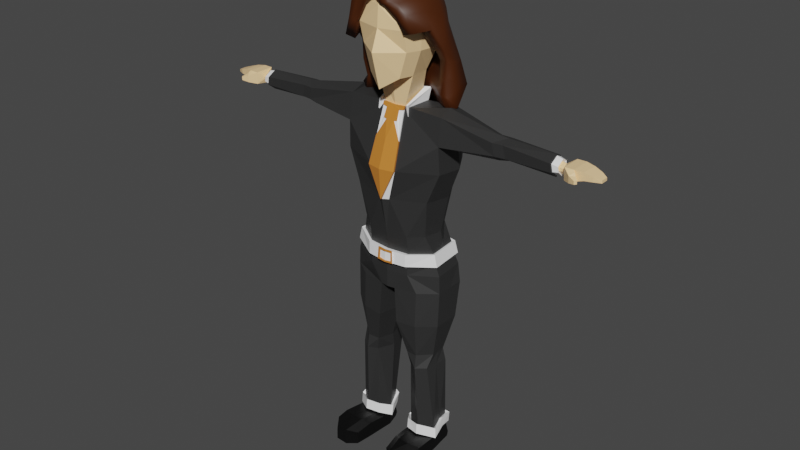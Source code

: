 # Source: mainCharacter.blend  (saved by Blender 2.92.15; exported with 4.5.12 LTS)
import bpy
from mathutils import Matrix  # noqa: F401  (used for matrix-valued properties, if any)

bpy.ops.wm.read_factory_settings(use_empty=True)
scene = bpy.context.scene
scene.name = 'Scene'

# ---- collections
col_collection = bpy.data.collections.new('Collection'); scene.collection.children.link(col_collection)

# ---- materials (node trees are filled in below, after node groups)
mat_mc1 = bpy.data.materials.new('MC1')
mat_mc1.alpha_threshold = 0.0
mat_mc1.use_transparent_shadow = False
mat_mc1.diffuse_color = (1.0, 0.6814, 0.3518, 1.0)
mat_mc1.line_color = (0.0, 0.0, 0.0, 1.0)
mat_mc3 = bpy.data.materials.new('MC3')
mat_mc3.use_transparent_shadow = False
mat_mc3.diffuse_color = (0.6105, 0.2122, 0.0319, 1.0)
mat_mc4 = bpy.data.materials.new('MC4')
mat_mc4.use_transparent_shadow = False
mat_mc4.diffuse_color = (1.0, 1.0, 1.0, 1.0)
mat_mc5 = bpy.data.materials.new('MC5')
mat_mc5.use_transparent_shadow = False
mat_mc5.diffuse_color = (0.02732, 0.02732, 0.02732, 1.0)
mat_mc6 = bpy.data.materials.new('MC6')
mat_mc6.use_transparent_shadow = False
mat_mc6.diffuse_color = (0.0, 0.0, 0.0, 1.0)
mat_mc2 = bpy.data.materials.new('MC2')
mat_mc2.use_transparent_shadow = False
mat_mc2.diffuse_color = (0.06125, 0.0137, 0.0, 1.0)

# ---- material node trees
mat_mc1.use_nodes = True; mat_mc1.node_tree.nodes.clear()
_N = mat_mc1.node_tree.nodes; _L = mat_mc1.node_tree.links
n0 = _N.new('ShaderNodeOutputMaterial'); n0.name = 'Material Output'; n0.location = (300, 300)
n1 = _N.new('ShaderNodeBsdfPrincipled'); n1.name = 'Principled BSDF'; n1.location = (10, 300)
n1.distribution = 'GGX'
n1.subsurface_method = 'BURLEY'
n1.inputs[0].default_value = (1.0, 0.6814, 0.3518, 1.0)
n1.inputs[2].default_value = 0.4
n1.inputs[3].default_value = 1.45
n1.inputs[27].default_value = (0.0, 0.0, 0.0, 1.0)
n1.inputs[28].default_value = 1.0
_L.new(n1.outputs[0], n0.inputs[0])
n0.is_active_output = True
mat_mc3.use_nodes = True; mat_mc3.node_tree.nodes.clear()
_N = mat_mc3.node_tree.nodes; _L = mat_mc3.node_tree.links
n0 = _N.new('ShaderNodeBsdfPrincipled'); n0.name = 'Principled BSDF'; n0.location = (10, 300)
n0.distribution = 'GGX'
n0.subsurface_method = 'BURLEY'
n0.inputs[0].default_value = (0.6105, 0.2122, 0.0319, 1.0)
n0.inputs[3].default_value = 1.45
n0.inputs[27].default_value = (0.0, 0.0, 0.0, 1.0)
n0.inputs[28].default_value = 1.0
n1 = _N.new('ShaderNodeOutputMaterial'); n1.name = 'Material Output'; n1.location = (300, 300)
_L.new(n0.outputs[0], n1.inputs[0])
n1.is_active_output = True
mat_mc4.use_nodes = True; mat_mc4.node_tree.nodes.clear()
_N = mat_mc4.node_tree.nodes; _L = mat_mc4.node_tree.links
n0 = _N.new('ShaderNodeBsdfPrincipled'); n0.name = 'Principled BSDF'; n0.location = (10, 300)
n0.distribution = 'GGX'
n0.subsurface_method = 'BURLEY'
n0.inputs[0].default_value = (1.0, 1.0, 1.0, 1.0)
n0.inputs[3].default_value = 1.45
n0.inputs[27].default_value = (0.0, 0.0, 0.0, 1.0)
n0.inputs[28].default_value = 1.0
n1 = _N.new('ShaderNodeOutputMaterial'); n1.name = 'Material Output'; n1.location = (300, 300)
_L.new(n0.outputs[0], n1.inputs[0])
n1.is_active_output = True
mat_mc5.use_nodes = True; mat_mc5.node_tree.nodes.clear()
_N = mat_mc5.node_tree.nodes; _L = mat_mc5.node_tree.links
n0 = _N.new('ShaderNodeBsdfPrincipled'); n0.name = 'Principled BSDF'; n0.location = (10, 300)
n0.distribution = 'GGX'
n0.subsurface_method = 'BURLEY'
n0.inputs[0].default_value = (0.02732, 0.02732, 0.02732, 1.0)
n0.inputs[3].default_value = 1.45
n0.inputs[27].default_value = (0.0, 0.0, 0.0, 1.0)
n0.inputs[28].default_value = 1.0
n1 = _N.new('ShaderNodeOutputMaterial'); n1.name = 'Material Output'; n1.location = (300, 300)
_L.new(n0.outputs[0], n1.inputs[0])
n1.is_active_output = True
mat_mc6.use_nodes = True; mat_mc6.node_tree.nodes.clear()
_N = mat_mc6.node_tree.nodes; _L = mat_mc6.node_tree.links
n0 = _N.new('ShaderNodeBsdfPrincipled'); n0.name = 'Principled BSDF'; n0.location = (10, 300)
n0.distribution = 'GGX'
n0.subsurface_method = 'BURLEY'
n0.inputs[0].default_value = (0.0, 0.0, 0.0, 1.0)
n0.inputs[3].default_value = 1.45
n0.inputs[27].default_value = (0.0, 0.0, 0.0, 1.0)
n0.inputs[28].default_value = 1.0
n1 = _N.new('ShaderNodeOutputMaterial'); n1.name = 'Material Output'; n1.location = (300, 300)
_L.new(n0.outputs[0], n1.inputs[0])
n1.is_active_output = True
mat_mc2.use_nodes = True; mat_mc2.node_tree.nodes.clear()
_N = mat_mc2.node_tree.nodes; _L = mat_mc2.node_tree.links
n0 = _N.new('ShaderNodeBsdfPrincipled'); n0.name = 'Principled BSDF'; n0.location = (10, 300)
n0.distribution = 'GGX'
n0.subsurface_method = 'BURLEY'
n0.inputs[0].default_value = (0.06125, 0.0137, 0.0, 1.0)
n0.inputs[3].default_value = 1.45
n0.inputs[27].default_value = (0.0, 0.0, 0.0, 1.0)
n0.inputs[28].default_value = 1.0
n1 = _N.new('ShaderNodeOutputMaterial'); n1.name = 'Material Output'; n1.location = (300, 300)
_L.new(n0.outputs[0], n1.inputs[0])
n1.is_active_output = True

# ---- world
world_world = bpy.data.worlds.new('World'); scene.world = world_world
world_world.use_nodes = True; world_world.node_tree.nodes.clear()
_N = world_world.node_tree.nodes; _L = world_world.node_tree.links
n0 = _N.new('ShaderNodeOutputWorld'); n0.name = 'World Output'; n0.location = (300, 300)
n1 = _N.new('ShaderNodeBackground'); n1.name = 'Background'; n1.location = (10, 300)
n1.inputs[0].default_value = (0.05088, 0.05088, 0.05088, 1.0)
_L.new(n1.outputs[0], n0.inputs[0])
n0.is_active_output = True
world_world.color = (0.05088, 0.05088, 0.05088)
world_world.use_sun_shadow = False
world_world.sun_shadow_jitter_overblur = 0.0

# ---- meshes
me_cube_002 = bpy.data.meshes.new('Cube.002')
me_cube_002.from_pydata([(0.4842, 0.7701, 1.8), (0.4067, 0.7077, -0.03688), (0.628, -0.6814, 1.843), (0.7839, -0.8528, 1.251), (0.6482, 0.7701, 0.6223), (0.6404, 0.7701, 1.251), (0.0, 0.8572, 1.992), (0.0, 1.119, 1.283), (0.0, 1.069, 0.6223), (0.8765, 0.3035, 1.87), (0.7945, -0.3043, 1.873), (0.0, 0.3035, 2.206), (0.0, -0.3043, 2.206), (1.026, 0.3035, 1.251), (0.403, 0.7077, -0.03688), (0.5123, -0.7168, -0.1554), (0.7539, -0.7168, 0.6223), (0.0, 0.7757, -0.2373), (0.0, -0.9828, 1.859), (0.0, -0.9703, -0.4998), (0.0, -1.028, 1.232), (0.0, -1.261, 0.6036), (0.6423, -0.3043, -0.1554), (0.6259, 0.3035, -0.1291), (0.0, 0.3469, -0.3825), (0.0, -0.4115, -0.3825), (1.004, 0.3035, 0.6223), (0.918, -0.3043, 0.6223), (0.9442, -0.3043, 1.251), (0.3591, -0.2809, -1.098), (0.3476, 0.4485, -1.08), (0.0, 0.4789, -1.125), (0.0, -0.2867, -1.125), (0.4015, -0.5833, -2.052), (0.298, 1.033, -1.49), (0.0, 1.064, -1.49), (1.597, -0.2649, -1.145), (1.588, 0.5335, -1.066), (1.622, -0.3998, -1.964), (1.391, 1.143, -1.894), (0.1789, -0.7835, -3.835), (0.3408, 1.059, -3.833), (0.0, 1.098, -3.835), (0.0, -0.8896, -3.835), (1.271, -0.4274, -3.77), (1.152, 0.9595, -3.66), (1.502, 0.8892, -2.711), (0.4397, 1.087, -2.87), (0.0, 1.123, -2.87), (1.66, -0.3695, -2.81), (0.4499, -0.8558, -2.87), (5.43, -0.1137, -1.612), (5.428, 0.1471, -1.567), (5.436, -0.1103, -1.678), (5.431, 0.1505, -1.749), (3.37, -0.2504, -1.793), (3.286, -0.2569, -1.42), (3.363, 0.2519, -1.891), (3.281, 0.2454, -1.351), (3.702, -0.2084, -1.792), (3.693, 0.2904, -1.862), (3.607, 0.284, -1.366), (3.613, -0.2149, -1.418), (5.563, -0.298, -1.445), (5.561, 0.3268, -1.437), (5.57, -0.2899, -1.818), (5.565, 0.3349, -1.816), (5.845, -0.2968, -1.44), (5.843, 0.328, -1.433), (5.93, -0.2644, -1.753), (5.925, 0.3118, -1.752), (6.354, -0.1943, -1.533), (6.362, 0.238, -1.543), (6.331, -0.1933, -1.683), (6.336, 0.2389, -1.696), (5.798, -0.4603, -1.569), (5.798, -0.4539, -1.772), (5.955, -0.3758, -1.566), (5.956, -0.3693, -1.77), (6.0, -0.5329, -1.626), (5.999, -0.5298, -1.727), (6.058, -0.4711, -1.625), (6.057, -0.468, -1.726), (6.551, -0.09745, -1.603), (6.55, 0.1415, -1.601), (6.555, -0.09435, -1.687), (6.552, 0.1446, -1.686), (5.942, -0.3082, -1.762), (5.665, -0.3591, -1.8), (5.893, -0.3299, -1.492), (5.661, -0.3666, -1.495), (6.117, 0.2853, -1.47), (6.127, 0.2742, -1.711), (6.094, -0.2446, -1.464), (6.109, -0.2311, -1.701), (0.6783, -0.6093, -4.988), (0.2979, 0.8897, -4.99), (0.0, 0.9201, -4.988), (0.0, -0.6921, -4.988), (1.119, -0.2884, -4.938), (0.9867, 0.7937, -4.852), (0.6802, -0.5834, -6.243), (0.6429, 1.163, -6.342), (0.0, 1.192, -6.342), (0.0, -0.676, -6.243), (1.544, -0.1401, -6.186), (1.458, 0.8944, -6.172), (0.2481, -0.6346, -6.812), (0.3497, 0.9301, -6.83), (0.0, 0.9427, -6.83), (0.0, -0.6757, -6.812), (1.562, -0.1398, -6.755), (1.556, 0.8699, -6.754), (0.6611, -0.3239, -11.97), (0.5719, 0.338, -11.86), (1.453, -0.1068, -12.03), (1.363, 0.5393, -11.81), (1.331, 0.3881, -8.989), (0.5739, 0.5651, -9.028), (1.335, -0.09823, -8.99), (0.5756, -0.4281, -9.028), (1.398, 0.4446, -9.428), (1.264, -0.312, -9.429), (0.5257, 0.657, -9.475), (0.6654, -0.3621, -9.475), (0.6258, 1.014, -5.526), (1.252, 0.8075, -5.477), (1.323, -0.1402, -5.489), (0.0, 1.043, -5.526), (0.6968, -0.5527, -5.537), (0.0, -0.6304, -5.537), (1.413, 0.3909, -3.811), (1.286, 0.3545, -5.483), (1.559, 0.3881, -6.755), (1.681, 0.4525, -2.172), (1.5, 0.381, -6.179), (1.753, 0.4304, -2.851), (1.209, 0.3444, -4.969), (0.3857, 0.8401, -7.952), (0.3258, -0.6531, -7.942), (1.532, 0.7047, -7.885), (1.538, -0.172, -7.886), (0.0961, 0.1374, -6.859), (0.0, 0.1222, -6.859), (0.4488, -0.01532, -12.08), (1.408, 0.2162, -11.81), (0.4056, 0.06845, -9.028), (1.333, 0.1449, -8.989), (0.4264, 0.1475, -9.475), (1.331, 0.06628, -9.428), (1.535, 0.2664, -7.886), (0.1866, 0.0935, -7.947), (0.9512, -0.5302, -9.453), (1.036, -0.4185, -11.95), (0.9454, -0.4594, -9.009), (0.9924, -0.5345, -6.78), (0.9856, -0.5832, -7.912), (1.01, 1.042, -6.265), (0.9756, 0.8772, -7.918), (0.9364, 0.5402, -11.84), (0.9922, 0.6502, -9.45), (0.9073, 1.002, -6.795), (0.9427, 0.5857, -9.009), (0.4763, -0.01164, -12.52), (0.5993, 0.4226, -12.52), (1.436, 0.2199, -12.47), (1.391, 0.6239, -12.47), (1.063, -0.4148, -12.5), (1.481, -0.1032, -12.47), (0.9638, 0.6248, -12.5), (0.6886, -0.3202, -12.52), (1.267, -1.7, -12.08), (1.584, -1.287, -12.05), (0.8807, -1.71, -11.99), (0.5928, -1.471, -12.1), (0.9062, -1.699, -12.54), (1.292, -1.689, -12.52), (1.61, -1.276, -12.49), (0.6182, -1.46, -12.54), (1.159, -1.101, -11.86), (0.7781, -1.062, -11.88), (1.523, -0.9615, -11.94), (1.55, -0.9539, -12.48), (0.8045, -1.055, -12.53), (0.5519, -0.9332, -12.53), (0.5255, -0.9407, -12.0), (1.185, -1.093, -12.51), (1.468, -0.1049, -12.17), (1.423, 0.2182, -12.17), (0.5867, 0.4113, -12.14), (0.4636, -0.01334, -12.22), (1.378, 0.6126, -12.08), (0.9511, 0.6135, -12.11), (0.8944, -1.704, -12.24), (1.281, -1.694, -12.21), (1.598, -1.281, -12.18), (0.6065, -1.465, -12.24), (0.5397, -0.9367, -12.18), (1.537, -0.9574, -12.13), (1.386, 0.6735, -12.33), (0.9597, 0.6788, -12.37), (0.5952, 0.4763, -12.4), (3.697, 0.05363, -1.931), (5.433, 0.0332, -1.817), (3.366, 0.008291, -1.986), (3.284, 0.03554, -1.265), (1.592, 0.1688, -0.9847), (5.428, 0.0413, -1.503), (3.61, 0.06566, -1.306), (5.429, 0.1489, -1.665), (3.653, 0.2874, -1.63), (3.321, 0.2486, -1.613), (1.494, 0.8234, -1.456), (5.341, -0.1853, -1.712), (5.334, 0.2128, -1.806), (5.312, 0.2076, -1.5), (5.316, -0.1905, -1.561), (5.337, 0.03121, -1.898), (5.314, 0.04288, -1.414), (5.323, 0.2103, -1.665), (1.367, 0.5284, -11.53), (1.432, -0.1305, -11.73), (0.5666, 0.3748, -11.59), (0.6616, -0.3283, -11.68), (0.4463, 0.003473, -11.78), (1.399, 0.1989, -11.53), (1.026, -0.4314, -11.66), (0.9428, 0.5529, -11.56), (0.3369, -0.07526, -12.08), (0.4898, 0.3754, -11.86), (1.493, 0.2318, -11.8), (1.441, 0.6172, -11.84), (1.041, -0.5409, -11.87), (1.542, -0.1841, -12.02), (0.9284, 0.6174, -11.87), (1.45, 0.6419, -11.51), (1.521, -0.1709, -11.66), (0.5919, -0.4287, -11.9), (0.3387, -0.01153, -11.72), (1.487, 0.2489, -11.47), (1.034, -0.5167, -11.52), (0.9405, 0.6703, -11.54), (0.4879, 0.4571, -11.54), (0.597, -0.3945, -11.56), (1.33, 0.8402, -5.831), (1.406, -0.1402, -5.844), (0.6906, -0.5643, -5.895), (0.0, -0.6476, -5.895), (1.367, 0.3645, -5.837), (0.6319, 1.068, -5.912), (0.0, 1.092, -5.888), (0.6138, 1.182, -5.937), (0.6067, 1.12, -5.509), (0.0, 1.21, -5.91), (0.0, 1.153, -5.509), (0.0, -0.7617, -5.521), (0.688, -0.6728, -5.521), (1.405, -0.2008, -5.466), (1.324, 0.8837, -5.453), (1.362, 0.3653, -5.459), (1.412, 0.9212, -5.845), (1.5, -0.2007, -5.859), (0.6808, -0.686, -5.918), (0.0, -0.7813, -5.918), (1.455, 0.3768, -5.852), (0.0, -0.7643, -5.575), (0.0, -0.7794, -5.879), (0.2053, -0.7379, -5.577), (0.2138, -0.7498, -5.865), (0.2537, -0.7289, -5.521), (0.2756, -0.7428, -5.918), (0.0, -0.8158, -5.878), (0.0, -0.8177, -5.916), (0.0, -0.7981, -5.519), (0.0, -0.8007, -5.573), (0.2103, -0.7743, -5.575), (0.2189, -0.7862, -5.864), (0.2588, -0.7653, -5.519), (0.2806, -0.7791, -5.916), (5.124, -0.2123, -1.519), (5.14, 0.2401, -1.657), (5.167, -0.2064, -1.736), (5.159, 0.2429, -1.831), (5.12, 0.2371, -1.456), (5.163, 0.03561, -1.923), (5.121, 0.04813, -1.372), (5.101, -0.2499, -1.499), (5.121, 0.2662, -1.659), (5.153, -0.2433, -1.754), (5.143, 0.2694, -1.86), (5.096, 0.2628, -1.428), (5.148, 0.03253, -1.963), (5.098, 0.04671, -1.333), (5.306, -0.124, -1.694), (5.3, 0.1701, -1.765), (5.285, 0.1663, -1.539), (5.303, 0.03605, -1.833), (5.286, 0.04471, -1.476), (5.288, -0.1278, -1.585), (5.293, 0.1683, -1.66), (0.3353, 0.5936, -1.182), (0.5848, 0.4648, -1.077), (0.497, -0.2877, -1.103), (0.0, 0.5787, -1.188), (0.4589, -0.3582, -1.029), (0.4726, 0.4434, -0.6889), (0.0, 0.4739, -0.7345), (0.0, 0.5736, -0.7966), (0.5095, -0.3649, -1.034), (0.6075, 0.5767, -0.7056), (0.3558, 0.5885, -0.7905), (0.5386, -0.3607, -1.353), (0.5147, -0.3595, -1.352), (0.5407, -0.374, -1.341), (0.532, -0.3729, -1.34), (0.3637, -0.3136, -1.202), (0.2073, -0.3317, -1.228), (0.223, -0.4453, -1.516), (0.1225, -0.4554, -1.533), (0.3698, -0.343, -1.085), (0.0, -0.3487, -1.112), (0.4122, -0.6454, -2.039), (0.0, -0.7282, -2.039), (0.0, -1.014, -2.856), (0.0, -0.9517, -3.822), (0.4605, -0.9179, -2.856), (0.3743, -0.3757, -1.188), (0.2179, -0.3938, -1.214), (0.2336, -0.5073, -1.503), (0.1331, -0.5174, -1.52), (0.3691, -0.3526, -1.189), (0.4069, -0.6223, -2.04), (0.2127, -0.3707, -1.215), (0.2284, -0.4842, -1.503), (0.1279, -0.4943, -1.52)], [], [(8, 7, 5, 4), (17, 8, 4, 1), (28, 10, 2, 3), (7, 6, 0, 5), (10, 12, 18, 2), (4, 5, 13, 26), (0, 6, 11, 9), (9, 11, 12, 10), (5, 0, 9, 13), (13, 9, 10, 28), (22, 27, 16, 15), (25, 22, 15, 19), (16, 3, 20, 21), (15, 16, 21, 19), (3, 2, 18, 20), (27, 28, 3, 16), (26, 13, 28, 27), (17, 14, 23, 24), (22, 25, 32, 29), (14, 4, 26, 23), (23, 26, 27, 22), (304, 29, 312, 314), (24, 23, 30, 31), (23, 22, 29, 30), (48, 47, 41, 42), (29, 315, 33, 38, 36, 302), (318, 317, 328, 329), (298, 293, 53, 51), (30, 29, 304, 305), (34, 300, 301, 37, 212, 39), (47, 46, 45, 41), (45, 131, 137, 100), (41, 45, 100, 96), (46, 136, 131, 45), (317, 316, 327, 328), (49, 50, 40, 44), (38, 33, 50, 49), (43, 50, 325, 324), (39, 134, 136, 46), (34, 39, 46, 47), (35, 34, 47, 48), (53, 203, 54, 66, 65), (293, 296, 203, 53), (294, 299, 209, 54), (295, 297, 207, 52), (37, 206, 205, 58), (39, 212, 211, 57), (38, 134, 204, 55), (36, 38, 55, 56), (58, 205, 208, 61), (57, 211, 210, 60), (55, 204, 202, 59), (56, 55, 59, 62), (66, 64, 68, 70), (54, 209, 52, 64, 66), (52, 207, 51, 63, 64), (51, 53, 65, 63), (92, 91, 72, 74), (64, 63, 67, 68), (88, 87, 78, 76), (65, 66, 70, 69), (71, 73, 85, 83), (91, 93, 71, 72), (93, 94, 73, 71), (94, 92, 74, 73), (77, 75, 79, 81), (87, 89, 77, 78), (90, 88, 76, 75), (89, 90, 75, 77), (79, 80, 82, 81), (75, 76, 80, 79), (76, 78, 82, 80), (78, 77, 81, 82), (84, 83, 85, 86), (73, 74, 86, 85), (74, 72, 84, 86), (72, 71, 83, 84), (67, 63, 90, 89), (63, 65, 88, 90), (69, 67, 89, 87), (65, 69, 87, 88), (69, 70, 92, 94), (67, 69, 94, 93), (68, 67, 93, 91), (70, 68, 91, 92), (244, 248, 135, 106), (247, 246, 262, 270, 263), (42, 41, 96, 97), (44, 40, 95, 99), (40, 43, 98, 95), (106, 135, 133, 112), (102, 157, 161, 108), (245, 248, 264, 261), (245, 246, 101, 105), (246, 247, 104, 101), (143, 142, 107, 110), (115, 145, 230, 233), (103, 102, 108, 109), (105, 101, 107, 155, 111), (101, 104, 110, 107), (188, 187, 168, 165), (223, 224, 238, 243), (144, 113, 237, 228), (220, 225, 239, 235), (141, 156, 154, 119), (151, 138, 118, 146), (150, 141, 119, 147), (138, 158, 162, 118), (119, 154, 152, 122), (146, 118, 123, 148), (147, 119, 122, 149), (118, 162, 160, 123), (95, 98, 130, 129), (99, 95, 129, 127), (97, 96, 125, 128), (96, 100, 126, 125), (100, 137, 132, 126), (126, 132, 259, 258), (132, 137, 99, 127), (136, 134, 38, 49), (137, 131, 44, 99), (133, 135, 105, 111), (131, 136, 49, 44), (108, 161, 158, 138), (112, 133, 111, 141, 150, 140), (142, 108, 138, 151), (111, 155, 156, 141), (107, 142, 151, 139), (117, 147, 149, 121), (120, 146, 148, 124), (140, 150, 147, 117), (139, 151, 146, 120), (226, 223, 243, 240), (116, 159, 234, 231), (181, 179, 171, 172), (109, 108, 142, 143), (154, 156, 139, 120), (152, 154, 120, 124), (156, 155, 107, 139), (226, 152, 124, 223), (162, 158, 140, 117), (160, 162, 117, 121), (161, 157, 106, 112), (158, 161, 112, 140), (227, 160, 121, 220), (163, 164, 169, 166, 165), (170, 163, 165, 168, 167), (198, 181, 172, 195), (190, 189, 201, 164, 163), (192, 191, 199, 200), (179, 180, 173, 171), (189, 192, 200, 201), (191, 188, 165, 166, 199), (194, 193, 175, 176), (195, 194, 176, 177), (193, 196, 178, 175), (184, 183, 175, 178), (197, 184, 178, 196), (186, 182, 177, 176), (183, 186, 176, 175), (180, 185, 174, 173), (113, 144, 185, 180), (170, 167, 186, 183), (167, 168, 182, 186), (190, 163, 184, 197), (163, 170, 183, 184), (153, 113, 180, 179), (187, 115, 181, 198), (115, 153, 179, 181), (168, 187, 198, 182), (144, 190, 197, 185), (185, 197, 196, 174), (173, 174, 196, 193), (172, 171, 194, 195), (171, 173, 193, 194), (116, 145, 188, 191), (114, 159, 192, 189), (159, 116, 191, 192), (144, 114, 189, 190), (182, 198, 195, 177), (145, 115, 187, 188), (201, 200, 169, 164), (200, 199, 166, 169), (204, 134, 39, 57), (202, 204, 57, 60), (291, 202, 60, 289), (292, 208, 62, 286), (205, 206, 36, 56), (208, 205, 56, 62), (287, 210, 61, 290), (210, 211, 58, 61), (211, 212, 37, 58), (299, 219, 215, 295), (297, 218, 216, 298), (296, 217, 214, 294), (283, 285, 218, 215), (282, 280, 219, 214), (281, 284, 217, 213), (279, 281, 213, 216), (227, 220, 235, 241), (222, 227, 241, 242), (121, 149, 225, 220), (124, 148, 224, 223), (122, 152, 226, 221), (148, 123, 222, 224), (149, 122, 221, 225), (123, 160, 227, 222), (242, 241, 234, 229), (239, 236, 233, 230), (238, 242, 229, 228), (236, 240, 232, 233), (243, 238, 228, 237), (235, 239, 230, 231), (234, 241, 235, 231), (232, 240, 243, 237), (114, 144, 228, 229), (221, 226, 240, 236), (145, 116, 231, 230), (224, 222, 242, 238), (113, 153, 232, 237), (153, 115, 233, 232), (225, 221, 236, 239), (159, 114, 229, 234), (135, 248, 245, 105), (244, 249, 251, 260), (125, 126, 258, 252), (249, 250, 253, 251), (252, 258, 260, 251), (250, 249, 102, 103), (249, 244, 106, 157, 102), (254, 252, 251, 253), (264, 259, 257, 261), (256, 269, 270, 262), (257, 256, 262, 261), (258, 259, 264, 260), (132, 127, 257, 259), (246, 245, 261, 262), (248, 244, 260, 264), (129, 130, 255, 269, 256), (127, 129, 256, 257), (128, 125, 252, 254), (278, 277, 273, 274, 275, 276, 271, 272), (266, 268, 267, 265), (265, 267, 275, 274), (270, 269, 277, 278), (269, 255, 273, 277), (267, 268, 276, 275), (263, 270, 278, 272), (268, 266, 271, 276), (286, 288, 281, 279), (288, 291, 284, 281), (289, 287, 280, 282), (290, 292, 285, 283), (219, 280, 283, 215), (218, 285, 279, 216), (217, 284, 282, 214), (61, 208, 292, 290), (60, 210, 287, 289), (59, 202, 291, 288), (62, 59, 288, 286), (280, 287, 290, 283), (285, 292, 286, 279), (284, 291, 289, 282), (203, 296, 294, 54), (207, 297, 298, 51), (209, 299, 295, 52), (215, 218, 297, 295), (214, 219, 299, 294), (213, 217, 296, 293), (216, 213, 293, 298), (306, 305, 310, 307), (301, 300, 310, 309), (303, 300, 34, 35), (301, 302, 36, 206, 37), (305, 304, 308, 309), (309, 310, 305), (300, 303, 307, 310), (31, 30, 305, 306), (302, 301, 309, 308), (312, 311, 313, 314), (308, 304, 314, 313), (29, 302, 311, 312), (302, 308, 313, 311), (319, 320, 322, 321, 329, 328, 327, 326), (317, 318, 334, 333), (43, 40, 50), (325, 323, 324), (321, 322, 323, 325), (29, 32, 320, 319), (315, 29, 319, 326), (50, 33, 321, 325), (33, 318, 329, 321), (316, 315, 326, 327), (330, 332, 333, 334, 331), (33, 315, 330, 331), (315, 316, 332, 330), (318, 33, 331, 334), (316, 317, 333, 332)])
me_cube_002.polygons.foreach_set('material_index', [0, 0, 0, 0, 0, 0, 0, 0, 0, 0, 0, 0, 0, 0, 0, 0, 0, 0, 0, 0, 0, 2, 0, 0, 3, 3, 1, 0, 2, 3, 3, 3, 3, 3, 1, 3, 3, 1, 3, 3, 3, 0, 0, 0, 0, 3, 3, 3, 3, 3, 3, 3, 3, 0, 0, 0, 0, 0, 0, 0, 0, 0, 0, 0, 0, 0, 0, 0, 0, 0, 0, 0, 0, 0, 0, 0, 0, 0, 0, 0, 0, 0, 0, 0, 0, 3, 2, 3, 3, 3, 3, 3, 2, 3, 3, 3, 2, 3, 3, 3, 4, 2, 2, 2, 3, 3, 3, 3, 3, 3, 3, 3, 3, 3, 3, 3, 3, 2, 3, 3, 3, 3, 3, 3, 3, 3, 3, 3, 3, 3, 3, 3, 2, 2, 4, 3, 3, 3, 3, 3, 3, 3, 3, 3, 3, 4, 4, 4, 4, 4, 4, 4, 4, 4, 4, 4, 4, 4, 4, 4, 4, 4, 4, 4, 4, 4, 4, 4, 4, 4, 4, 4, 4, 4, 4, 4, 4, 4, 4, 4, 4, 4, 4, 3, 3, 3, 3, 3, 3, 3, 3, 3, 2, 2, 2, 2, 2, 2, 2, 2, 2, 3, 3, 3, 3, 3, 3, 2, 2, 2, 2, 2, 2, 2, 2, 2, 2, 2, 2, 2, 2, 2, 2, 3, 2, 2, 2, 2, 3, 3, 2, 2, 2, 2, 2, 2, 2, 2, 2, 2, 2, 1, 2, 1, 2, 1, 1, 0, 1, 3, 3, 3, 3, 2, 2, 2, 3, 3, 3, 3, 3, 3, 3, 0, 0, 0, 2, 2, 2, 2, 2, 2, 0, 3, 2, 2, 2, 2, 2, 0, 2, 2, 2, 1, 0, 2, 1, 1, 1, 1, 1, 1, 1, 2, 2, 0, 0, 0])
_uv = me_cube_002.uv_layers.new(name='UVMap')
_uv.uv.foreach_set('vector', [0.4583, 0.375, 0.525, 0.375, 0.525, 0.5, 0.4583, 0.5, 0.375, 0.375, 0.4583, 0.375, 0.4583, 0.5, 0.375, 0.5, 0.525, 0.6667, 0.625, 0.6667, 0.625, 0.75, 0.525, 0.75, 0.525, 0.375, 0.625, 0.375, 0.625, 0.5, 0.525, 0.5, 0.625, 0.6667, 0.75, 0.6667, 0.75, 0.75, 0.625, 0.75, 0.4583, 0.5, 0.525, 0.5, 0.525, 0.5833, 0.4583, 0.5833, 0.625, 0.5, 0.75, 0.5, 0.75, 0.5833, 0.625, 0.5833, 0.625, 0.5833, 0.75, 0.5833, 0.75, 0.6667, 0.625, 0.6667, 0.525, 0.5, 0.625, 0.5, 0.625, 0.5833, 0.525, 0.5833, 0.525, 0.5833, 0.625, 0.5833, 0.625, 0.6667, 0.525, 0.6667, 0.375, 0.6667, 0.4583, 0.6667, 0.4583, 0.75, 0.375, 0.75, 0.25, 0.6667, 0.375, 0.6667, 0.375, 0.75, 0.25, 0.75, 0.4583, 0.75, 0.525, 0.75, 0.525, 0.875, 0.4583, 0.875, 0.375, 0.75, 0.4583, 0.75, 0.4583, 0.875, 0.375, 0.875, 0.525, 0.75, 0.625, 0.75, 0.625, 0.875, 0.525, 0.875, 0.4583, 0.6667, 0.525, 0.6667, 0.525, 0.75, 0.4583, 0.75, 0.4583, 0.5833, 0.525, 0.5833, 0.525, 0.6667, 0.4583, 0.6667, 0.25, 0.5, 0.375, 0.5, 0.375, 0.5833, 0.25, 0.5833, 0.375, 0.6667, 0.25, 0.6667, 0.25, 0.6667, 0.375, 0.6667, 0.375, 0.5, 0.4583, 0.5, 0.4583, 0.5833, 0.375, 0.5833, 0.375, 0.5833, 0.4583, 0.5833, 0.4583, 0.6667, 0.375, 0.6667, 0.375, 0.6667, 0.375, 0.6667, 0.375, 0.6667, 0.375, 0.6667, 0.25, 0.5833, 0.375, 0.5833, 0.375, 0.5833, 0.25, 0.5833, 0.375, 0.5833, 0.375, 0.6667, 0.375, 0.6667, 0.375, 0.5833, 0.25, 0.5833, 0.375, 0.5833, 0.375, 0.5833, 0.25, 0.5833, 0.375, 0.6667, 0.375, 0.6667, 0.375, 0.6667, 0.375, 0.6667, 0.375, 0.6667, 0.375, 0.6667, 0.29, 0.6667, 0.3232, 0.6667, 0.3232, 0.6667, 0.29, 0.6667, 0.375, 0.6667, 0.375, 0.6667, 0.375, 0.6667, 0.375, 0.6667, 0.375, 0.5833, 0.375, 0.6667, 0.375, 0.6667, 0.375, 0.5833, 0.375, 0.5833, 0.375, 0.5833, 0.375, 0.5833, 0.375, 0.5833, 0.375, 0.5833, 0.375, 0.5833, 0.375, 0.5833, 0.375, 0.5833, 0.375, 0.5833, 0.375, 0.5833, 0.375, 0.5833, 0.375, 0.6217, 0.375, 0.6222, 0.375, 0.5833, 0.375, 0.5833, 0.375, 0.5833, 0.375, 0.5833, 0.375, 0.5833, 0.375, 0.5833, 0.375, 0.6174, 0.375, 0.6217, 0.375, 0.5833, 0.3232, 0.6667, 0.3209, 0.6667, 0.3209, 0.6667, 0.3232, 0.6667, 0.375, 0.6667, 0.375, 0.6667, 0.375, 0.6667, 0.375, 0.6667, 0.375, 0.6667, 0.375, 0.6667, 0.375, 0.6667, 0.375, 0.6667, 0.25, 0.6667, 0.375, 0.6667, 0.375, 0.6667, 0.25, 0.6667, 0.375, 0.5833, 0.375, 0.6295, 0.375, 0.6174, 0.375, 0.5833, 0.375, 0.5833, 0.375, 0.5833, 0.375, 0.5833, 0.375, 0.5833, 0.25, 0.5833, 0.375, 0.5833, 0.375, 0.5833, 0.25, 0.5833, 0.375, 0.6667, 0.375, 0.6208, 0.375, 0.5833, 0.375, 0.5833, 0.375, 0.6667, 0.375, 0.6667, 0.375, 0.6211, 0.375, 0.6208, 0.375, 0.6667, 0.375, 0.5833, 0.375, 0.5833, 0.375, 0.5833, 0.375, 0.5833, 0.375, 0.5833, 0.375, 0.6175, 0.375, 0.6171, 0.375, 0.5833, 0.375, 0.5833, 0.375, 0.6214, 0.375, 0.6181, 0.375, 0.5833, 0.375, 0.5833, 0.375, 0.5833, 0.375, 0.5833, 0.375, 0.5833, 0.375, 0.6667, 0.375, 0.6295, 0.375, 0.6238, 0.375, 0.6667, 0.375, 0.6667, 0.375, 0.6667, 0.375, 0.6667, 0.375, 0.6667, 0.375, 0.5833, 0.375, 0.6181, 0.375, 0.6198, 0.375, 0.5833, 0.375, 0.5833, 0.375, 0.5833, 0.375, 0.5833, 0.375, 0.5833, 0.375, 0.6667, 0.375, 0.6238, 0.375, 0.6229, 0.375, 0.6667, 0.375, 0.6667, 0.375, 0.6667, 0.375, 0.6667, 0.375, 0.6667, 0.375, 0.5833, 0.375, 0.5833, 0.375, 0.5833, 0.375, 0.5833, 0.375, 0.5833, 0.375, 0.5833, 0.375, 0.5833, 0.375, 0.5833, 0.375, 0.5833, 0.375, 0.5833, 0.375, 0.6171, 0.375, 0.6667, 0.375, 0.6667, 0.375, 0.5833, 0.375, 0.6667, 0.375, 0.6667, 0.375, 0.6667, 0.375, 0.6667, 0.375, 0.5833, 0.375, 0.5833, 0.375, 0.5833, 0.375, 0.5833, 0.375, 0.5833, 0.375, 0.6667, 0.375, 0.6667, 0.375, 0.5833, 0.375, 0.6667, 0.375, 0.6667, 0.375, 0.6667, 0.375, 0.6667, 0.375, 0.6667, 0.375, 0.5833, 0.375, 0.5833, 0.375, 0.6667, 0.375, 0.6667, 0.375, 0.6667, 0.375, 0.6667, 0.375, 0.6667, 0.375, 0.5833, 0.375, 0.6667, 0.375, 0.6667, 0.375, 0.5833, 0.375, 0.6667, 0.375, 0.6667, 0.375, 0.6667, 0.375, 0.6667, 0.375, 0.6667, 0.375, 0.5833, 0.375, 0.5833, 0.375, 0.6667, 0.375, 0.6667, 0.375, 0.6667, 0.375, 0.6667, 0.375, 0.6667, 0.375, 0.6667, 0.375, 0.6667, 0.375, 0.6667, 0.375, 0.6667, 0.375, 0.6667, 0.375, 0.6667, 0.375, 0.6667, 0.375, 0.6667, 0.375, 0.6667, 0.375, 0.6667, 0.375, 0.6667, 0.375, 0.6667, 0.375, 0.6667, 0.375, 0.6667, 0.375, 0.6667, 0.375, 0.6667, 0.375, 0.6667, 0.375, 0.6667, 0.375, 0.6667, 0.375, 0.6667, 0.375, 0.6667, 0.375, 0.6667, 0.375, 0.6667, 0.375, 0.6667, 0.375, 0.6667, 0.375, 0.6667, 0.375, 0.6667, 0.375, 0.6667, 0.375, 0.5833, 0.375, 0.6667, 0.375, 0.6667, 0.375, 0.5833, 0.375, 0.6667, 0.375, 0.5833, 0.375, 0.5833, 0.375, 0.6667, 0.375, 0.5833, 0.375, 0.5833, 0.375, 0.5833, 0.375, 0.5833, 0.375, 0.5833, 0.375, 0.6667, 0.375, 0.6667, 0.375, 0.5833, 0.375, 0.6667, 0.375, 0.6667, 0.375, 0.6667, 0.375, 0.6667, 0.375, 0.6667, 0.375, 0.6667, 0.375, 0.6667, 0.375, 0.6667, 0.375, 0.6667, 0.375, 0.6667, 0.375, 0.6667, 0.375, 0.6667, 0.375, 0.6667, 0.375, 0.6667, 0.375, 0.6667, 0.375, 0.6667, 0.375, 0.6667, 0.375, 0.5833, 0.375, 0.5833, 0.375, 0.6667, 0.375, 0.6667, 0.375, 0.6667, 0.375, 0.6667, 0.375, 0.6667, 0.375, 0.5833, 0.375, 0.6667, 0.375, 0.6667, 0.375, 0.5833, 0.375, 0.5833, 0.375, 0.5833, 0.375, 0.5833, 0.375, 0.5833, 0.375, 0.5833, 0.375, 0.6237, 0.375, 0.6247, 0.375, 0.5833, 0.25, 0.6667, 0.375, 0.6667, 0.375, 0.6667, 0.3006, 0.6667, 0.25, 0.6667, 0.25, 0.5833, 0.375, 0.5833, 0.375, 0.5833, 0.25, 0.5833, 0.375, 0.6667, 0.375, 0.6667, 0.375, 0.6667, 0.375, 0.6667, 0.375, 0.6667, 0.25, 0.6667, 0.25, 0.6667, 0.375, 0.6667, 0.375, 0.5833, 0.375, 0.6247, 0.375, 0.6231, 0.375, 0.5833, 0.375, 0.5833, 0.375, 0.5833, 0.3376, 0.5833, 0.3055, 0.5833, 0.375, 0.6667, 0.375, 0.6237, 0.375, 0.6237, 0.375, 0.6667, 0.375, 0.6667, 0.375, 0.6667, 0.375, 0.6667, 0.375, 0.6667, 0.375, 0.6667, 0.25, 0.6667, 0.25, 0.6667, 0.375, 0.6667, 0.25, 0.625, 0.3055, 0.625, 0.3055, 0.6667, 0.25, 0.6667, 0.375, 0.6667, 0.375, 0.625, 0.375, 0.625, 0.375, 0.6667, 0.25, 0.5833, 0.375, 0.5833, 0.3055, 0.5833, 0.25, 0.5833, 0.375, 0.6667, 0.375, 0.6667, 0.3055, 0.6667, 0.3448, 0.6667, 0.375, 0.6667, 0.375, 0.6667, 0.25, 0.6667, 0.25, 0.6667, 0.3055, 0.6667, 0.375, 0.625, 0.375, 0.6667, 0.375, 0.6667, 0.375, 0.625, 0.3055, 0.6667, 0.3055, 0.625, 0.3055, 0.625, 0.3055, 0.6667, 0.3055, 0.625, 0.3055, 0.6667, 0.3055, 0.6667, 0.3055, 0.625, 0.375, 0.5833, 0.375, 0.625, 0.375, 0.625, 0.375, 0.5833, 0.375, 0.6667, 0.3433, 0.6667, 0.3393, 0.6667, 0.375, 0.6667, 0.3055, 0.625, 0.3055, 0.5833, 0.3055, 0.5833, 0.3055, 0.625, 0.375, 0.625, 0.375, 0.6667, 0.375, 0.6667, 0.375, 0.625, 0.3055, 0.5833, 0.3412, 0.5833, 0.3393, 0.5833, 0.3055, 0.5833, 0.375, 0.6667, 0.3393, 0.6667, 0.3387, 0.6667, 0.375, 0.6667, 0.3055, 0.625, 0.3055, 0.5833, 0.3055, 0.5833, 0.3055, 0.625, 0.375, 0.625, 0.375, 0.6667, 0.375, 0.6667, 0.375, 0.625, 0.3055, 0.5833, 0.3393, 0.5833, 0.3427, 0.5833, 0.3055, 0.5833, 0.375, 0.6667, 0.25, 0.6667, 0.25, 0.6667, 0.375, 0.6667, 0.375, 0.6667, 0.375, 0.6667, 0.375, 0.6667, 0.375, 0.6667, 0.25, 0.5833, 0.375, 0.5833, 0.375, 0.5833, 0.25, 0.5833, 0.375, 0.5833, 0.375, 0.5833, 0.375, 0.5833, 0.375, 0.5833, 0.375, 0.5833, 0.375, 0.6222, 0.375, 0.6232, 0.375, 0.5833, 0.375, 0.5833, 0.375, 0.6232, 0.375, 0.6232, 0.375, 0.5833, 0.375, 0.6232, 0.375, 0.6222, 0.375, 0.6667, 0.375, 0.6667, 0.375, 0.6174, 0.375, 0.6295, 0.375, 0.6667, 0.375, 0.6667, 0.375, 0.6222, 0.375, 0.6217, 0.375, 0.6667, 0.375, 0.6667, 0.375, 0.6231, 0.375, 0.6247, 0.375, 0.6667, 0.375, 0.6667, 0.375, 0.6217, 0.375, 0.6174, 0.375, 0.6667, 0.375, 0.6667, 0.3055, 0.5833, 0.3376, 0.5833, 0.3412, 0.5833, 0.3055, 0.5833, 0.375, 0.5833, 0.375, 0.6231, 0.375, 0.6667, 0.375, 0.6667, 0.375, 0.625, 0.375, 0.5833, 0.3055, 0.625, 0.3055, 0.5833, 0.3055, 0.5833, 0.3055, 0.625, 0.375, 0.6667, 0.3448, 0.6667, 0.3433, 0.6667, 0.375, 0.6667, 0.3055, 0.6667, 0.3055, 0.625, 0.3055, 0.625, 0.3055, 0.6667, 0.375, 0.5833, 0.375, 0.625, 0.375, 0.625, 0.375, 0.5833, 0.3055, 0.6667, 0.3055, 0.625, 0.3055, 0.625, 0.3055, 0.6667, 0.375, 0.5833, 0.375, 0.625, 0.375, 0.625, 0.375, 0.5833, 0.3055, 0.6667, 0.3055, 0.625, 0.3055, 0.625, 0.3055, 0.6667, 0.3364, 0.6667, 0.3055, 0.6667, 0.3055, 0.6667, 0.3364, 0.6667, 0.375, 0.5833, 0.3387, 0.5833, 0.3387, 0.5833, 0.375, 0.5833, 0.375, 0.6667, 0.3361, 0.6667, 0.3361, 0.6667, 0.375, 0.6667, 0.25, 0.5833, 0.3055, 0.5833, 0.3055, 0.625, 0.25, 0.625, 0.3393, 0.6667, 0.3433, 0.6667, 0.3055, 0.6667, 0.3055, 0.6667, 0.3387, 0.6667, 0.3393, 0.6667, 0.3055, 0.6667, 0.3055, 0.6667, 0.3433, 0.6667, 0.3448, 0.6667, 0.3055, 0.6667, 0.3055, 0.6667, 0.3364, 0.6667, 0.3387, 0.6667, 0.3055, 0.6667, 0.3055, 0.6667, 0.3393, 0.5833, 0.3412, 0.5833, 0.375, 0.5833, 0.375, 0.5833, 0.3427, 0.5833, 0.3393, 0.5833, 0.375, 0.5833, 0.375, 0.5833, 0.3376, 0.5833, 0.375, 0.5833, 0.375, 0.5833, 0.375, 0.5833, 0.3412, 0.5833, 0.3376, 0.5833, 0.375, 0.5833, 0.375, 0.5833, 0.3392, 0.5833, 0.3427, 0.5833, 0.375, 0.5833, 0.375, 0.5833, 0.3055, 0.625, 0.3055, 0.5833, 0.3387, 0.5833, 0.375, 0.5833, 0.375, 0.625, 0.3055, 0.6667, 0.3055, 0.625, 0.375, 0.625, 0.375, 0.6667, 0.3361, 0.6667, 0.375, 0.6667, 0.375, 0.6667, 0.375, 0.6667, 0.375, 0.6667, 0.3055, 0.625, 0.3055, 0.5833, 0.3055, 0.5833, 0.3055, 0.5833, 0.3055, 0.625, 0.3387, 0.5833, 0.375, 0.5833, 0.375, 0.5833, 0.3387, 0.5833, 0.3361, 0.6667, 0.3055, 0.6667, 0.3055, 0.6667, 0.3361, 0.6667, 0.3055, 0.5833, 0.3387, 0.5833, 0.3387, 0.5833, 0.3055, 0.5833, 0.375, 0.5833, 0.375, 0.625, 0.375, 0.625, 0.375, 0.5833, 0.375, 0.5833, 0.3361, 0.6667, 0.3055, 0.6667, 0.3055, 0.6667, 0.3361, 0.6667, 0.375, 0.6667, 0.3361, 0.6667, 0.3361, 0.6667, 0.375, 0.6667, 0.3055, 0.6667, 0.3055, 0.625, 0.3055, 0.625, 0.3055, 0.6667, 0.3055, 0.625, 0.3055, 0.6667, 0.3055, 0.6667, 0.3055, 0.625, 0.3055, 0.625, 0.3055, 0.625, 0.3055, 0.625, 0.3055, 0.625, 0.3361, 0.6667, 0.375, 0.6667, 0.375, 0.6667, 0.3361, 0.6667, 0.3055, 0.6667, 0.3361, 0.6667, 0.3361, 0.6667, 0.3055, 0.6667, 0.3055, 0.6667, 0.3055, 0.625, 0.3055, 0.625, 0.3055, 0.6667, 0.3055, 0.6667, 0.3055, 0.625, 0.3055, 0.625, 0.3055, 0.6667, 0.3055, 0.6667, 0.3361, 0.6667, 0.3361, 0.6667, 0.3055, 0.6667, 0.3361, 0.6667, 0.375, 0.6667, 0.375, 0.6667, 0.3361, 0.6667, 0.3055, 0.625, 0.3055, 0.625, 0.3055, 0.625, 0.3055, 0.625, 0.3055, 0.625, 0.3055, 0.6667, 0.3055, 0.6667, 0.3055, 0.625, 0.3361, 0.6667, 0.3055, 0.6667, 0.3055, 0.6667, 0.3361, 0.6667, 0.375, 0.6667, 0.375, 0.6667, 0.375, 0.6667, 0.375, 0.6667, 0.375, 0.6667, 0.3361, 0.6667, 0.3361, 0.6667, 0.375, 0.6667, 0.375, 0.6667, 0.375, 0.6667, 0.375, 0.6667, 0.375, 0.6667, 0.3055, 0.625, 0.3055, 0.625, 0.3055, 0.625, 0.3055, 0.625, 0.3055, 0.625, 0.3055, 0.625, 0.3055, 0.625, 0.3055, 0.625, 0.3055, 0.6667, 0.3055, 0.625, 0.3055, 0.625, 0.3055, 0.6667, 0.375, 0.6667, 0.3361, 0.6667, 0.3361, 0.6667, 0.375, 0.6667, 0.3361, 0.6667, 0.3055, 0.6667, 0.3055, 0.6667, 0.3361, 0.6667, 0.375, 0.5833, 0.375, 0.625, 0.375, 0.625, 0.375, 0.5833, 0.3055, 0.5833, 0.3387, 0.5833, 0.3387, 0.5833, 0.3055, 0.5833, 0.3387, 0.5833, 0.375, 0.5833, 0.375, 0.5833, 0.3387, 0.5833, 0.3055, 0.625, 0.3055, 0.5833, 0.3055, 0.5833, 0.3055, 0.625, 0.375, 0.6667, 0.375, 0.6667, 0.375, 0.6667, 0.375, 0.6667, 0.375, 0.625, 0.375, 0.6667, 0.375, 0.6667, 0.375, 0.625, 0.3055, 0.5833, 0.3387, 0.5833, 0.3387, 0.5833, 0.3055, 0.5833, 0.3387, 0.5833, 0.375, 0.5833, 0.375, 0.5833, 0.3387, 0.5833, 0.375, 0.6238, 0.375, 0.6295, 0.375, 0.5833, 0.375, 0.5833, 0.375, 0.6229, 0.375, 0.6238, 0.375, 0.5833, 0.375, 0.5833, 0.375, 0.6215, 0.375, 0.6229, 0.375, 0.5833, 0.375, 0.5833, 0.375, 0.618, 0.375, 0.6198, 0.375, 0.6667, 0.375, 0.6667, 0.375, 0.6181, 0.375, 0.6214, 0.375, 0.6667, 0.375, 0.6667, 0.375, 0.6198, 0.375, 0.6181, 0.375, 0.6667, 0.375, 0.6667, 0.375, 0.5833, 0.375, 0.5833, 0.375, 0.5833, 0.375, 0.5833, 0.375, 0.5833, 0.375, 0.5833, 0.375, 0.5833, 0.375, 0.5833, 0.375, 0.5833, 0.375, 0.5833, 0.375, 0.5833, 0.375, 0.5833, 0.375, 0.5833, 0.375, 0.5833, 0.375, 0.5833, 0.375, 0.5833, 0.375, 0.6175, 0.375, 0.6175, 0.375, 0.6667, 0.375, 0.6667, 0.375, 0.6211, 0.375, 0.6211, 0.375, 0.5833, 0.375, 0.5833, 0.375, 0.5833, 0.375, 0.618, 0.375, 0.6175, 0.375, 0.5833, 0.375, 0.5833, 0.375, 0.5833, 0.375, 0.5833, 0.375, 0.5833, 0.375, 0.6667, 0.375, 0.6215, 0.375, 0.6211, 0.375, 0.6667, 0.375, 0.6667, 0.375, 0.6667, 0.375, 0.6667, 0.375, 0.6667, 0.3392, 0.5833, 0.375, 0.5833, 0.375, 0.5833, 0.3392, 0.5833, 0.3055, 0.5833, 0.3392, 0.5833, 0.3392, 0.5833, 0.3055, 0.5833, 0.375, 0.5833, 0.375, 0.625, 0.375, 0.625, 0.375, 0.5833, 0.3055, 0.6667, 0.3055, 0.625, 0.3055, 0.625, 0.3055, 0.6667, 0.375, 0.6667, 0.3387, 0.6667, 0.3364, 0.6667, 0.375, 0.6667, 0.3055, 0.625, 0.3055, 0.5833, 0.3055, 0.5833, 0.3055, 0.625, 0.375, 0.625, 0.375, 0.6667, 0.375, 0.6667, 0.375, 0.625, 0.3055, 0.5833, 0.3427, 0.5833, 0.3392, 0.5833, 0.3055, 0.5833, 0.3055, 0.5833, 0.3392, 0.5833, 0.3387, 0.5833, 0.3055, 0.5833, 0.375, 0.625, 0.375, 0.6667, 0.375, 0.6667, 0.375, 0.625, 0.3055, 0.625, 0.3055, 0.5833, 0.3055, 0.5833, 0.3055, 0.625, 0.375, 0.6667, 0.3364, 0.6667, 0.3361, 0.6667, 0.375, 0.6667, 0.3055, 0.6667, 0.3055, 0.625, 0.3055, 0.625, 0.3055, 0.6667, 0.375, 0.5833, 0.375, 0.625, 0.375, 0.625, 0.375, 0.5833, 0.3387, 0.5833, 0.3392, 0.5833, 0.375, 0.5833, 0.375, 0.5833, 0.3361, 0.6667, 0.3364, 0.6667, 0.3055, 0.6667, 0.3055, 0.6667, 0.3055, 0.5833, 0.3055, 0.625, 0.3055, 0.625, 0.3055, 0.5833, 0.375, 0.6667, 0.3364, 0.6667, 0.3364, 0.6667, 0.375, 0.6667, 0.375, 0.625, 0.375, 0.5833, 0.375, 0.5833, 0.375, 0.625, 0.3055, 0.625, 0.3055, 0.5833, 0.3055, 0.5833, 0.3055, 0.625, 0.3055, 0.6667, 0.3361, 0.6667, 0.3361, 0.6667, 0.3055, 0.6667, 0.3361, 0.6667, 0.375, 0.6667, 0.375, 0.6667, 0.3361, 0.6667, 0.375, 0.625, 0.375, 0.6667, 0.375, 0.6667, 0.375, 0.625, 0.3387, 0.5833, 0.3055, 0.5833, 0.3055, 0.5833, 0.3387, 0.5833, 0.375, 0.6247, 0.375, 0.6237, 0.375, 0.6667, 0.375, 0.6667, 0.375, 0.5833, 0.375, 0.5833, 0.375, 0.5833, 0.375, 0.5833, 0.375, 0.5833, 0.375, 0.5833, 0.375, 0.5833, 0.375, 0.5833, 0.375, 0.5833, 0.25, 0.5833, 0.25, 0.5833, 0.375, 0.5833, 0.375, 0.5833, 0.375, 0.5833, 0.375, 0.5833, 0.375, 0.5833, 0.25, 0.5833, 0.375, 0.5833, 0.375, 0.5833, 0.25, 0.5833, 0.375, 0.5833, 0.375, 0.5833, 0.375, 0.5833, 0.375, 0.5833, 0.375, 0.5833, 0.25, 0.5833, 0.375, 0.5833, 0.375, 0.5833, 0.25, 0.5833, 0.375, 0.6237, 0.375, 0.6232, 0.375, 0.6667, 0.375, 0.6667, 0.375, 0.6667, 0.2961, 0.6667, 0.3006, 0.6667, 0.375, 0.6667, 0.375, 0.6667, 0.375, 0.6667, 0.375, 0.6667, 0.375, 0.6667, 0.375, 0.5833, 0.375, 0.6232, 0.375, 0.6237, 0.375, 0.5833, 0.375, 0.6232, 0.375, 0.6667, 0.375, 0.6667, 0.375, 0.6232, 0.375, 0.6667, 0.375, 0.6667, 0.375, 0.6667, 0.375, 0.6667, 0.375, 0.6237, 0.375, 0.5833, 0.375, 0.5833, 0.375, 0.6237, 0.375, 0.6667, 0.25, 0.6667, 0.25, 0.6667, 0.2961, 0.6667, 0.375, 0.6667, 0.375, 0.6667, 0.375, 0.6667, 0.375, 0.6667, 0.375, 0.6667, 0.25, 0.5833, 0.375, 0.5833, 0.375, 0.5833, 0.25, 0.5833, 0.3006, 0.6667, 0.2961, 0.6667, 0.25, 0.6667, 0.25, 0.6667, 0.2874, 0.6667, 0.2892, 0.6667, 0.25, 0.6667, 0.25, 0.6667, 0.25, 0.6667, 0.2892, 0.6667, 0.2874, 0.6667, 0.25, 0.6667, 0.25, 0.6667, 0.2874, 0.6667, 0.2874, 0.6667, 0.25, 0.6667, 0.3006, 0.6667, 0.2961, 0.6667, 0.2961, 0.6667, 0.3006, 0.6667, 0.2961, 0.6667, 0.25, 0.6667, 0.25, 0.6667, 0.2961, 0.6667, 0.2874, 0.6667, 0.2892, 0.6667, 0.2892, 0.6667, 0.2874, 0.6667, 0.25, 0.6667, 0.3006, 0.6667, 0.3006, 0.6667, 0.25, 0.6667, 0.2892, 0.6667, 0.25, 0.6667, 0.25, 0.6667, 0.2892, 0.6667, 0.375, 0.6667, 0.375, 0.6667, 0.375, 0.6667, 0.375, 0.6667, 0.375, 0.6667, 0.375, 0.6215, 0.375, 0.6215, 0.375, 0.6667, 0.375, 0.5833, 0.375, 0.5833, 0.375, 0.5833, 0.375, 0.5833, 0.375, 0.5833, 0.375, 0.618, 0.375, 0.618, 0.375, 0.5833, 0.375, 0.5833, 0.375, 0.5833, 0.375, 0.5833, 0.375, 0.5833, 0.375, 0.6175, 0.375, 0.618, 0.375, 0.6667, 0.375, 0.6667, 0.375, 0.6211, 0.375, 0.6215, 0.375, 0.5833, 0.375, 0.5833, 0.375, 0.5833, 0.375, 0.6198, 0.375, 0.618, 0.375, 0.5833, 0.375, 0.5833, 0.375, 0.5833, 0.375, 0.5833, 0.375, 0.5833, 0.375, 0.6667, 0.375, 0.6229, 0.375, 0.6215, 0.375, 0.6667, 0.375, 0.6667, 0.375, 0.6667, 0.375, 0.6667, 0.375, 0.6667, 0.375, 0.5833, 0.375, 0.5833, 0.375, 0.5833, 0.375, 0.5833, 0.375, 0.618, 0.375, 0.618, 0.375, 0.6667, 0.375, 0.6667, 0.375, 0.6215, 0.375, 0.6215, 0.375, 0.5833, 0.375, 0.5833, 0.375, 0.6208, 0.375, 0.6211, 0.375, 0.5833, 0.375, 0.5833, 0.375, 0.6171, 0.375, 0.6175, 0.375, 0.6667, 0.375, 0.6667, 0.375, 0.5833, 0.375, 0.5833, 0.375, 0.5833, 0.375, 0.5833, 0.375, 0.5833, 0.375, 0.6175, 0.375, 0.6175, 0.375, 0.5833, 0.375, 0.5833, 0.375, 0.5833, 0.375, 0.5833, 0.375, 0.5833, 0.375, 0.6667, 0.375, 0.6211, 0.375, 0.6211, 0.375, 0.6667, 0.375, 0.6667, 0.375, 0.6667, 0.375, 0.6667, 0.375, 0.6667, 0.25, 0.5833, 0.375, 0.5833, 0.375, 0.5833, 0.25, 0.5833, 0.375, 0.5833, 0.375, 0.5833, 0.375, 0.5833, 0.375, 0.5833, 0.25, 0.5833, 0.375, 0.5833, 0.375, 0.5833, 0.25, 0.5833, 0.375, 0.5833, 0.375, 0.6667, 0.375, 0.6667, 0.375, 0.6214, 0.375, 0.5833, 0.375, 0.5833, 0.375, 0.6667, 0.375, 0.6667, 0.375, 0.5833, 0.375, 0.5833, 0.375, 0.5833, 0.375, 0.5833, 0.375, 0.5833, 0.25, 0.5833, 0.25, 0.5833, 0.375, 0.5833, 0.25, 0.5833, 0.375, 0.5833, 0.375, 0.5833, 0.25, 0.5833, 0.375, 0.6667, 0.375, 0.5833, 0.375, 0.5833, 0.375, 0.6667, 0.375, 0.6667, 0.375, 0.6667, 0.375, 0.6667, 0.375, 0.6667, 0.375, 0.6667, 0.375, 0.6667, 0.375, 0.6667, 0.375, 0.6667, 0.375, 0.6667, 0.375, 0.6667, 0.375, 0.6667, 0.375, 0.6667, 0.375, 0.6667, 0.375, 0.6667, 0.375, 0.6667, 0.375, 0.6667, 0.375, 0.6667, 0.25, 0.6667, 0.25, 0.6667, 0.375, 0.6667, 0.29, 0.6667, 0.3232, 0.6667, 0.3209, 0.6667, 0.375, 0.6667, 0.3232, 0.6667, 0.29, 0.6667, 0.29, 0.6667, 0.3232, 0.6667, 0.25, 0.6667, 0.375, 0.6667, 0.375, 0.6667, 0.375, 0.6667, 0.25, 0.6667, 0.25, 0.6667, 0.375, 0.6667, 0.25, 0.6667, 0.25, 0.6667, 0.375, 0.6667, 0.375, 0.6667, 0.25, 0.6667, 0.25, 0.6667, 0.375, 0.6667, 0.375, 0.6667, 0.375, 0.6667, 0.375, 0.6667, 0.375, 0.6667, 0.375, 0.6667, 0.375, 0.6667, 0.375, 0.6667, 0.375, 0.6667, 0.375, 0.6667, 0.29, 0.6667, 0.29, 0.6667, 0.375, 0.6667, 0.3209, 0.6667, 0.375, 0.6667, 0.375, 0.6667, 0.3209, 0.6667, 0.375, 0.6667, 0.3209, 0.6667, 0.3232, 0.6667, 0.29, 0.6667, 0.375, 0.6667, 0.375, 0.6667, 0.375, 0.6667, 0.375, 0.6667, 0.375, 0.6667, 0.375, 0.6667, 0.3209, 0.6667, 0.3209, 0.6667, 0.375, 0.6667, 0.29, 0.6667, 0.375, 0.6667, 0.375, 0.6667, 0.29, 0.6667, 0.3209, 0.6667, 0.3232, 0.6667, 0.3232, 0.6667, 0.3209, 0.6667])
me_cube_002.materials.append(mat_mc1)
me_cube_002.materials.append(mat_mc3)
me_cube_002.materials.append(mat_mc4)
me_cube_002.materials.append(mat_mc5)
me_cube_002.materials.append(mat_mc6)
me_cube_002.use_remesh_preserve_volume = False
me_cube_002.use_remesh_preserve_attributes = False
me_cube_002.use_mirror_vertex_groups = False
me_cube_002.update()
me_cube_003 = bpy.data.meshes.new('Cube.003')
me_cube_003.from_pydata([(0.4805, 0.7306, 1.714), (0.5967, 0.7031, -0.8845), (0.6407, -0.9699, 1.572), (0.8082, -0.8654, 1.121), (1.089, 0.2254, -0.5867), (0.6366, 0.7306, 1.165), (0.8727, 0.264, 1.784), (0.7908, -0.3438, 1.787), (1.185, 0.2124, -0.2688), (1.255, -0.06662, 0.6366), (0.9722, -0.3169, 1.121), (0.9451, 1.294, -0.9902), (1.623, 0.9078, -0.513), (0.799, -0.2368, 2.056), (0.649, -0.8629, 1.937), (1.102, -0.8076, 1.199), (0.7548, 0.8376, 1.885), (0.8099, 0.9611, 1.293), (1.266, -0.2592, 1.199), (0.881, 0.371, 2.054), (1.485, 0.125, -0.242), (1.544, -0.00607, 0.5788), (1.179, 0.4042, -0.01998), (1.236, 0.1825, 0.295), (1.481, 0.783, 0.1725), (1.528, 0.145, 0.3186), (0.7094, -0.9255, 1.408), (0.5521, 0.7831, 1.406), (1.102, 0.1091, 1.302), (0.8902, -0.3932, 1.442), (0.8672, -0.8148, 1.648), (0.71, 0.8938, 1.645), (1.26, 0.2198, 1.541), (1.048, -0.2825, 1.681), (0.8004, 0.792, -1.548), (1.47, 0.2188, -1.189), (1.292, 0.1486, -0.6964), (0.9979, 1.122, -1.508), (1.721, 0.3728, -1.042), (1.438, 0.2446, -0.8041), (0.1932, 0.8795, 1.857), (0.249, 0.8397, -0.8625), (0.2787, -1.004, 1.856), (0.4852, 0.5677, -0.4141), (0.2682, 1.016, 1.225), (0.3816, 0.3677, 2.002), (0.3422, -0.2401, 2.003), (0.3048, 0.863, 1.967), (0.4163, 1.488, -0.9326), (0.3407, -0.8974, 1.971), (0.7477, 1.37, -0.365), (0.3514, 1.246, 1.353), (0.4435, 0.4747, 2.084), (0.4042, -0.1331, 2.084), (0.6736, 1.279, 0.2179), (0.5288, 0.7406, 0.122), (0.353, 1.004, 1.677), (0.2276, 1.017, 1.509), (0.1517, 0.9869, -1.49), (0.2466, 1.317, -1.451), (-0.4805, 0.7306, 1.714), (-0.5967, 0.7031, -0.8845), (-0.5255, -0.8449, 1.849), (-0.8964, -0.8614, 0.6977), (-1.089, 0.2254, -0.5867), (-0.6366, 0.7306, 1.165), (0.0, 0.7665, -0.9253), (0.1167, -1.022, 1.907), (0.0, 0.8177, 1.906), (0.0, 1.08, 1.197), (0.0, 0.6845, -0.3378), (-0.8727, 0.264, 1.784), (-0.7908, -0.3438, 1.608), (0.0, 0.264, 2.12), (0.0, -0.3438, 1.941), (-1.185, 0.2124, -0.2688), (-1.255, -0.06662, 0.6366), (-0.9722, -0.3169, 0.9445), (-0.9451, 1.294, -0.9902), (-1.623, 0.9078, -0.513), (0.0, 1.31, 1.325), (0.0, 1.597, -0.3114), (0.0, 0.9247, 2.274), (-0.9198, -0.2368, 2.155), (-0.9056, -0.883, 2.139), (-1.191, -0.918, 0.7754), (-0.6096, 0.8376, 2.082), (0.0, 1.469, -0.9625), (0.1167, -0.9153, 2.433), (-0.8099, 0.9611, 1.293), (0.0, -0.2368, 2.488), (-1.266, -0.2592, 1.022), (-1.002, 0.371, 2.152), (0.0, 0.371, 2.488), (-1.485, 0.125, -0.242), (-1.544, -0.00607, 0.5788), (0.0, 0.8519, 0.1701), (-1.179, 0.4042, -0.01998), (-1.236, 0.1825, 0.295), (0.0, 1.537, 0.1766), (-1.481, 0.783, 0.1725), (-1.528, 0.145, 0.3186), (0.0, 1.034, 1.521), (-0.7066, -0.9742, 1.223), (-0.5521, 0.7831, 1.406), (-1.102, 0.1091, 1.302), (-0.8902, -0.3932, 1.442), (0.0, 1.144, 1.76), (-1.001, -0.9736, 1.311), (-0.71, 0.8938, 1.645), (-1.26, 0.2198, 1.541), (-1.048, -0.2825, 1.681), (-0.8004, 0.792, -1.548), (-1.47, 0.2188, -1.189), (0.0, 0.9674, -1.52), (-1.292, 0.1486, -0.6964), (-0.9979, 1.122, -1.508), (-1.721, 0.3728, -1.042), (0.0, 1.297, -1.48), (-1.438, 0.2446, -0.8041), (-0.1932, 0.8795, 1.857), (-0.249, 0.8397, -0.8625), (-0.08661, -0.971, 2.178), (-0.4852, 0.5677, -0.4141), (-0.2682, 1.016, 1.225), (-0.3816, 0.3677, 2.002), (-0.3422, -0.2401, 1.825), (-0.2552, 0.9865, 2.225), (-0.4163, 1.488, -0.9326), (-0.166, -0.8974, 2.506), (-0.7477, 1.37, -0.365), (-0.3514, 1.246, 1.353), (-0.4435, 0.4747, 2.37), (-0.4042, -0.1331, 2.371), (-0.6736, 1.279, 0.2179), (-0.5288, 0.7406, 0.122), (-0.3034, 1.128, 1.748), (-0.2276, 1.017, 1.509), (-0.1517, 0.9869, -1.49), (-0.2466, 1.317, -1.451), (1.504, 0.469, 0.2445), (1.031, 0.6753, 1.58), (1.075, 0.2935, 1.791), (1.163, 0.6765, 0.9904), (0.9751, -0.8326, 1.165), (0.6454, -0.9092, 1.779), (1.355, 0.1628, -0.2536), (1.419, -0.03227, 0.6038), (1.139, -0.2841, 1.165), (0.1167, -0.9616, 2.147), (1.401, 0.1612, 0.3084), (0.7989, -0.8627, 1.544), (1.612, 0.3061, -1.106), (1.375, 0.2031, -0.7575), (0.0, 1.155, -1.498), (0.9124, 0.9793, -1.525), (0.2055, 1.174, -1.468), (0.3139, -0.9438, 1.922), (-1.063, -0.8935, 0.7418), (-0.7411, -0.8665, 2.014), (-1.355, 0.1628, -0.2536), (-1.419, -0.03227, 0.6038), (-1.139, -0.2841, 0.9885), (-1.401, 0.1612, 0.3084), (-0.8736, -0.9739, 1.273), (-1.612, 0.3061, -1.106), (-1.375, 0.2031, -0.7575), (-0.9124, 0.9793, -1.525), (-0.2055, 1.174, -1.468), (-0.1565, -0.9772, 2.307), (-0.213, -0.6095, 1.913), (-0.609, -0.6962, 1.631), (0.02144, -0.4685, 1.902)], [], [(55, 22, 5, 44), (41, 1, 4, 43), (29, 26, 2, 7), (57, 27, 0, 40), (46, 42, 67, 172, 74), (22, 23, 9, 5), (40, 45, 73, 68), (45, 46, 74, 73), (27, 28, 6, 0), (28, 29, 7, 6), (54, 51, 17, 24), (48, 50, 12, 11), (33, 13, 14, 30), (56, 47, 16, 31), (53, 90, 88, 49), (24, 17, 143, 140), (47, 82, 93, 52), (52, 93, 90, 53), (31, 16, 19, 142, 141), (32, 142, 19, 13, 33), (151, 144, 15, 30), (41, 66, 114, 58), (8, 4, 35, 36), (148, 147, 21, 18), (144, 148, 18, 15), (157, 145, 14, 49), (150, 146, 20, 25), (11, 12, 38, 37), (147, 150, 25, 21), (12, 24, 140, 25, 20), (50, 54, 24, 12), (4, 8, 23, 22), (43, 4, 22, 55), (145, 151, 30, 14), (21, 32, 33, 18), (17, 31, 141, 143), (51, 56, 31, 17), (18, 33, 30, 15), (9, 10, 29, 28), (5, 9, 28, 27), (44, 5, 27, 57), (10, 3, 26, 29), (153, 152, 38, 39), (156, 154, 118, 59), (152, 155, 37, 38), (146, 8, 36, 153), (12, 20, 39, 38), (48, 11, 37, 59), (4, 1, 34, 35), (87, 48, 59, 118), (155, 156, 59, 37), (69, 44, 57, 102), (80, 107, 56, 51), (70, 43, 55, 96), (81, 99, 54, 50), (149, 157, 49, 88), (1, 41, 58, 34), (19, 52, 53, 13), (16, 47, 52, 19), (13, 53, 49, 14), (107, 82, 47, 56), (87, 81, 50, 48), (99, 80, 51, 54), (6, 7, 46, 45), (0, 6, 45, 40), (7, 2, 42, 46), (102, 57, 40, 68), (66, 41, 43, 70), (96, 55, 44, 69), (135, 124, 65, 97), (121, 123, 64, 61), (106, 72, 171, 62, 103), (137, 120, 60, 104), (126, 74, 172, 170), (97, 65, 76, 98), (120, 68, 73, 125), (125, 73, 74, 126), (104, 60, 71, 105), (105, 71, 72, 106), (134, 100, 89, 131), (128, 78, 79, 130), (111, 108, 84, 83), (136, 109, 86, 127), (133, 129, 88, 90), (100, 101, 95, 89), (127, 132, 93, 82), (132, 133, 90, 93), (109, 110, 92, 86), (110, 111, 83, 92), (164, 108, 85, 158), (121, 138, 114, 66), (75, 115, 113, 64), (162, 91, 95, 161), (158, 85, 91, 162), (169, 129, 84, 159), (163, 101, 94, 160), (78, 116, 117, 79), (161, 95, 101, 163), (79, 94, 101, 100), (130, 79, 100, 134), (64, 97, 98, 75), (123, 135, 97, 64), (159, 84, 108, 164), (95, 91, 111, 110), (89, 95, 110, 109), (131, 89, 109, 136), (91, 85, 108, 111), (76, 105, 106, 77), (65, 104, 105, 76), (124, 137, 104, 65), (77, 106, 103, 63), (166, 119, 117, 165), (168, 139, 118, 154), (165, 117, 116, 167), (160, 166, 115, 75), (79, 117, 119, 94), (128, 139, 116, 78), (64, 113, 112, 61), (87, 118, 139, 128), (167, 116, 139, 168), (69, 102, 137, 124), (80, 131, 136, 107), (70, 96, 135, 123), (81, 130, 134, 99), (149, 88, 129, 169), (61, 112, 138, 121), (92, 83, 133, 132), (86, 92, 132, 127), (83, 84, 129, 133), (107, 136, 127, 82), (87, 128, 130, 81), (99, 134, 131, 80), (71, 125, 126, 72), (60, 120, 125, 71), (72, 126, 170, 171), (102, 68, 120, 137), (66, 70, 123, 121), (96, 69, 124, 135), (141, 142, 32), (140, 143, 21, 25), (143, 141, 32, 21), (67, 149, 169, 122), (112, 167, 168, 138), (94, 119, 166, 160), (113, 165, 167, 112), (138, 168, 154, 114), (115, 166, 165, 113), (62, 159, 164, 103), (76, 161, 163, 98), (98, 163, 160, 75), (122, 169, 159, 62), (63, 158, 162, 77), (77, 162, 161, 76), (103, 164, 158, 63), (67, 42, 157, 149), (34, 58, 156, 155), (20, 146, 153, 39), (35, 34, 155, 152), (58, 114, 154, 156), (36, 35, 152, 153), (2, 26, 151, 145), (9, 23, 150, 147), (23, 8, 146, 150), (42, 2, 145, 157), (3, 10, 148, 144), (10, 9, 147, 148), (26, 3, 144, 151), (171, 170, 122, 62), (170, 172, 67, 122)])
me_cube_003.polygons.foreach_set('use_smooth', [True] * 169)
_uv = me_cube_003.uv_layers.new(name='UVMap')
_uv.uv.foreach_set('vector', [0.4859, 0.435, 0.4859, 0.5, 0.525, 0.5, 0.525, 0.435, 0.375, 0.435, 0.375, 0.5, 0.4583, 0.5, 0.4583, 0.435, 0.5709, 0.6667, 0.5709, 0.75, 0.625, 0.75, 0.625, 0.6667, 0.5709, 0.435, 0.5709, 0.5, 0.625, 0.5, 0.625, 0.435, 0.69, 0.6667, 0.69, 0.75, 0.75, 0.75, 0.75, 0.682, 0.75, 0.6667, 0.4859, 0.5, 0.4859, 0.5833, 0.525, 0.5833, 0.525, 0.5, 0.69, 0.5, 0.69, 0.5833, 0.75, 0.5833, 0.75, 0.5, 0.69, 0.5833, 0.69, 0.6667, 0.75, 0.6667, 0.75, 0.5833, 0.5709, 0.5, 0.5709, 0.5833, 0.625, 0.5833, 0.625, 0.5, 0.5709, 0.5833, 0.5709, 0.6667, 0.625, 0.6667, 0.625, 0.5833, 0.4859, 0.435, 0.525, 0.435, 0.525, 0.5, 0.4859, 0.5, 0.375, 0.435, 0.4583, 0.435, 0.4583, 0.5, 0.375, 0.5, 0.5709, 0.6667, 0.625, 0.6667, 0.625, 0.75, 0.5709, 0.75, 0.5709, 0.435, 0.625, 0.435, 0.625, 0.5, 0.5709, 0.5, 0.69, 0.6667, 0.75, 0.6667, 0.75, 0.75, 0.69, 0.75, 0.4859, 0.5, 0.525, 0.5, 0.525, 0.5335, 0.4859, 0.541, 0.69, 0.5, 0.75, 0.5, 0.75, 0.5833, 0.69, 0.5833, 0.69, 0.5833, 0.75, 0.5833, 0.75, 0.6667, 0.69, 0.6667, 0.5709, 0.5, 0.625, 0.5, 0.625, 0.5833, 0.5973, 0.5833, 0.5709, 0.54, 0.5709, 0.5833, 0.5973, 0.5833, 0.625, 0.5833, 0.625, 0.6667, 0.5709, 0.6667, 0.5709, 0.75, 0.525, 0.75, 0.525, 0.75, 0.5709, 0.75, 0.375, 0.435, 0.375, 0.375, 0.375, 0.375, 0.375, 0.435, 0.4583, 0.5833, 0.4583, 0.5, 0.4583, 0.5, 0.4583, 0.5833, 0.525, 0.6667, 0.525, 0.5833, 0.525, 0.5833, 0.525, 0.6667, 0.525, 0.75, 0.525, 0.6667, 0.525, 0.6667, 0.525, 0.75, 0.69, 0.75, 0.625, 0.75, 0.625, 0.75, 0.69, 0.75, 0.4859, 0.5833, 0.4583, 0.5833, 0.4583, 0.5833, 0.4859, 0.5833, 0.375, 0.5, 0.4583, 0.5, 0.4583, 0.5, 0.375, 0.5, 0.525, 0.5833, 0.4859, 0.5833, 0.4859, 0.5833, 0.525, 0.5833, 0.4583, 0.5, 0.4859, 0.5, 0.4859, 0.541, 0.4859, 0.5833, 0.4583, 0.5833, 0.4583, 0.435, 0.4859, 0.435, 0.4859, 0.5, 0.4583, 0.5, 0.4583, 0.5, 0.4583, 0.5833, 0.4859, 0.5833, 0.4859, 0.5, 0.4583, 0.435, 0.4583, 0.5, 0.4859, 0.5, 0.4859, 0.435, 0.625, 0.75, 0.5709, 0.75, 0.5709, 0.75, 0.625, 0.75, 0.525, 0.5833, 0.5709, 0.5833, 0.5709, 0.6667, 0.525, 0.6667, 0.525, 0.5, 0.5709, 0.5, 0.5709, 0.54, 0.525, 0.5335, 0.525, 0.435, 0.5709, 0.435, 0.5709, 0.5, 0.525, 0.5, 0.525, 0.6667, 0.5709, 0.6667, 0.5709, 0.75, 0.525, 0.75, 0.525, 0.5833, 0.525, 0.6667, 0.5709, 0.6667, 0.5709, 0.5833, 0.525, 0.5, 0.525, 0.5833, 0.5709, 0.5833, 0.5709, 0.5, 0.525, 0.435, 0.525, 0.5, 0.5709, 0.5, 0.5709, 0.435, 0.525, 0.6667, 0.525, 0.75, 0.5709, 0.75, 0.5709, 0.6667, 0.4583, 0.5833, 0.4583, 0.5, 0.4583, 0.5, 0.4583, 0.5833, 0.375, 0.435, 0.375, 0.375, 0.375, 0.375, 0.375, 0.435, 0.4583, 0.5, 0.375, 0.5, 0.375, 0.5, 0.4583, 0.5, 0.4583, 0.5833, 0.4583, 0.5833, 0.4583, 0.5833, 0.4583, 0.5833, 0.4583, 0.5, 0.4583, 0.5833, 0.4583, 0.5833, 0.4583, 0.5, 0.375, 0.435, 0.375, 0.5, 0.375, 0.5, 0.375, 0.435, 0.4583, 0.5, 0.375, 0.5, 0.375, 0.5, 0.4583, 0.5, 0.375, 0.375, 0.375, 0.435, 0.375, 0.435, 0.375, 0.375, 0.375, 0.5, 0.375, 0.435, 0.375, 0.435, 0.375, 0.5, 0.525, 0.375, 0.525, 0.435, 0.5709, 0.435, 0.5709, 0.375, 0.525, 0.375, 0.5709, 0.375, 0.5709, 0.435, 0.525, 0.435, 0.4583, 0.375, 0.4583, 0.435, 0.4859, 0.435, 0.4859, 0.375, 0.4583, 0.375, 0.4859, 0.375, 0.4859, 0.435, 0.4583, 0.435, 0.75, 0.75, 0.69, 0.75, 0.69, 0.75, 0.75, 0.75, 0.375, 0.5, 0.375, 0.435, 0.375, 0.435, 0.375, 0.5, 0.625, 0.5833, 0.69, 0.5833, 0.69, 0.6667, 0.625, 0.6667, 0.625, 0.5, 0.69, 0.5, 0.69, 0.5833, 0.625, 0.5833, 0.625, 0.6667, 0.69, 0.6667, 0.69, 0.75, 0.625, 0.75, 0.5709, 0.375, 0.625, 0.375, 0.625, 0.435, 0.5709, 0.435, 0.375, 0.375, 0.4583, 0.375, 0.4583, 0.435, 0.375, 0.435, 0.4859, 0.375, 0.525, 0.375, 0.525, 0.435, 0.4859, 0.435, 0.625, 0.5833, 0.625, 0.6667, 0.69, 0.6667, 0.69, 0.5833, 0.625, 0.5, 0.625, 0.5833, 0.69, 0.5833, 0.69, 0.5, 0.625, 0.6667, 0.625, 0.75, 0.69, 0.75, 0.69, 0.6667, 0.5709, 0.375, 0.5709, 0.435, 0.625, 0.435, 0.625, 0.375, 0.375, 0.375, 0.375, 0.435, 0.4583, 0.435, 0.4583, 0.375, 0.4859, 0.375, 0.4859, 0.435, 0.525, 0.435, 0.525, 0.375, 0.4859, 0.435, 0.525, 0.435, 0.525, 0.5, 0.4859, 0.5, 0.375, 0.435, 0.4583, 0.435, 0.4583, 0.5, 0.375, 0.5, 0.5709, 0.6667, 0.625, 0.6667, 0.625, 0.7122, 0.625, 0.75, 0.5709, 0.75, 0.5709, 0.435, 0.625, 0.435, 0.625, 0.5, 0.5709, 0.5, 0.69, 0.6667, 0.75, 0.6667, 0.75, 0.682, 0.69, 0.7088, 0.4859, 0.5, 0.525, 0.5, 0.525, 0.5833, 0.4859, 0.5833, 0.69, 0.5, 0.75, 0.5, 0.75, 0.5833, 0.69, 0.5833, 0.69, 0.5833, 0.75, 0.5833, 0.75, 0.6667, 0.69, 0.6667, 0.5709, 0.5, 0.625, 0.5, 0.625, 0.5833, 0.5709, 0.5833, 0.5709, 0.5833, 0.625, 0.5833, 0.625, 0.6667, 0.5709, 0.6667, 0.4859, 0.435, 0.4859, 0.5, 0.525, 0.5, 0.525, 0.435, 0.375, 0.435, 0.375, 0.5, 0.4583, 0.5, 0.4583, 0.435, 0.5709, 0.6667, 0.5709, 0.75, 0.625, 0.75, 0.625, 0.6667, 0.5709, 0.435, 0.5709, 0.5, 0.625, 0.5, 0.625, 0.435, 0.69, 0.6667, 0.69, 0.75, 0.75, 0.75, 0.75, 0.6667, 0.4859, 0.5, 0.4859, 0.5833, 0.525, 0.5833, 0.525, 0.5, 0.69, 0.5, 0.69, 0.5833, 0.75, 0.5833, 0.75, 0.5, 0.69, 0.5833, 0.69, 0.6667, 0.75, 0.6667, 0.75, 0.5833, 0.5709, 0.5, 0.5709, 0.5833, 0.625, 0.5833, 0.625, 0.5, 0.5709, 0.5833, 0.5709, 0.6667, 0.625, 0.6667, 0.625, 0.5833, 0.5709, 0.75, 0.5709, 0.75, 0.525, 0.75, 0.525, 0.75, 0.375, 0.435, 0.375, 0.435, 0.375, 0.375, 0.375, 0.375, 0.4583, 0.5833, 0.4583, 0.5833, 0.4583, 0.5, 0.4583, 0.5, 0.525, 0.6667, 0.525, 0.6667, 0.525, 0.5833, 0.525, 0.5833, 0.525, 0.75, 0.525, 0.75, 0.525, 0.6667, 0.525, 0.6667, 0.69, 0.75, 0.69, 0.75, 0.625, 0.75, 0.625, 0.75, 0.4859, 0.5833, 0.4859, 0.5833, 0.4583, 0.5833, 0.4583, 0.5833, 0.375, 0.5, 0.375, 0.5, 0.4583, 0.5, 0.4583, 0.5, 0.525, 0.5833, 0.525, 0.5833, 0.4859, 0.5833, 0.4859, 0.5833, 0.4583, 0.5, 0.4583, 0.5833, 0.4859, 0.5833, 0.4859, 0.5, 0.4583, 0.435, 0.4583, 0.5, 0.4859, 0.5, 0.4859, 0.435, 0.4583, 0.5, 0.4859, 0.5, 0.4859, 0.5833, 0.4583, 0.5833, 0.4583, 0.435, 0.4859, 0.435, 0.4859, 0.5, 0.4583, 0.5, 0.625, 0.75, 0.625, 0.75, 0.5709, 0.75, 0.5709, 0.75, 0.525, 0.5833, 0.525, 0.6667, 0.5709, 0.6667, 0.5709, 0.5833, 0.525, 0.5, 0.525, 0.5833, 0.5709, 0.5833, 0.5709, 0.5, 0.525, 0.435, 0.525, 0.5, 0.5709, 0.5, 0.5709, 0.435, 0.525, 0.6667, 0.525, 0.75, 0.5709, 0.75, 0.5709, 0.6667, 0.525, 0.5833, 0.5709, 0.5833, 0.5709, 0.6667, 0.525, 0.6667, 0.525, 0.5, 0.5709, 0.5, 0.5709, 0.5833, 0.525, 0.5833, 0.525, 0.435, 0.5709, 0.435, 0.5709, 0.5, 0.525, 0.5, 0.525, 0.6667, 0.5709, 0.6667, 0.5709, 0.75, 0.525, 0.75, 0.4583, 0.5833, 0.4583, 0.5833, 0.4583, 0.5, 0.4583, 0.5, 0.375, 0.435, 0.375, 0.435, 0.375, 0.375, 0.375, 0.375, 0.4583, 0.5, 0.4583, 0.5, 0.375, 0.5, 0.375, 0.5, 0.4583, 0.5833, 0.4583, 0.5833, 0.4583, 0.5833, 0.4583, 0.5833, 0.4583, 0.5, 0.4583, 0.5, 0.4583, 0.5833, 0.4583, 0.5833, 0.375, 0.435, 0.375, 0.435, 0.375, 0.5, 0.375, 0.5, 0.4583, 0.5, 0.4583, 0.5, 0.375, 0.5, 0.375, 0.5, 0.375, 0.375, 0.375, 0.375, 0.375, 0.435, 0.375, 0.435, 0.375, 0.5, 0.375, 0.5, 0.375, 0.435, 0.375, 0.435, 0.525, 0.375, 0.5709, 0.375, 0.5709, 0.435, 0.525, 0.435, 0.525, 0.375, 0.525, 0.435, 0.5709, 0.435, 0.5709, 0.375, 0.4583, 0.375, 0.4859, 0.375, 0.4859, 0.435, 0.4583, 0.435, 0.4583, 0.375, 0.4583, 0.435, 0.4859, 0.435, 0.4859, 0.375, 0.75, 0.75, 0.75, 0.75, 0.69, 0.75, 0.69, 0.75, 0.375, 0.5, 0.375, 0.5, 0.375, 0.435, 0.375, 0.435, 0.625, 0.5833, 0.625, 0.6667, 0.69, 0.6667, 0.69, 0.5833, 0.625, 0.5, 0.625, 0.5833, 0.69, 0.5833, 0.69, 0.5, 0.625, 0.6667, 0.625, 0.75, 0.69, 0.75, 0.69, 0.6667, 0.5709, 0.375, 0.5709, 0.435, 0.625, 0.435, 0.625, 0.375, 0.375, 0.375, 0.375, 0.435, 0.4583, 0.435, 0.4583, 0.375, 0.4859, 0.375, 0.4859, 0.435, 0.525, 0.435, 0.525, 0.375, 0.625, 0.5833, 0.69, 0.5833, 0.69, 0.6667, 0.625, 0.6667, 0.625, 0.5, 0.69, 0.5, 0.69, 0.5833, 0.625, 0.5833, 0.625, 0.6667, 0.69, 0.6667, 0.69, 0.7088, 0.625, 0.7122, 0.5709, 0.375, 0.625, 0.375, 0.625, 0.435, 0.5709, 0.435, 0.375, 0.375, 0.4583, 0.375, 0.4583, 0.435, 0.375, 0.435, 0.4859, 0.375, 0.525, 0.375, 0.525, 0.435, 0.4859, 0.435, 0.5709, 0.54, 0.5973, 0.5833, 0.5709, 0.5833, 0.4859, 0.541, 0.525, 0.5335, 0.525, 0.5833, 0.4859, 0.5833, 0.525, 0.5335, 0.5709, 0.54, 0.5709, 0.5833, 0.525, 0.5833, 0.75, 0.75, 0.75, 0.75, 0.69, 0.75, 0.69, 0.75, 0.375, 0.5, 0.375, 0.5, 0.375, 0.435, 0.375, 0.435, 0.4583, 0.5833, 0.4583, 0.5833, 0.4583, 0.5833, 0.4583, 0.5833, 0.4583, 0.5, 0.4583, 0.5, 0.375, 0.5, 0.375, 0.5, 0.375, 0.435, 0.375, 0.435, 0.375, 0.375, 0.375, 0.375, 0.4583, 0.5833, 0.4583, 0.5833, 0.4583, 0.5, 0.4583, 0.5, 0.625, 0.75, 0.625, 0.75, 0.5709, 0.75, 0.5709, 0.75, 0.525, 0.5833, 0.525, 0.5833, 0.4859, 0.5833, 0.4859, 0.5833, 0.4859, 0.5833, 0.4859, 0.5833, 0.4583, 0.5833, 0.4583, 0.5833, 0.69, 0.75, 0.69, 0.75, 0.625, 0.75, 0.625, 0.75, 0.525, 0.75, 0.525, 0.75, 0.525, 0.6667, 0.525, 0.6667, 0.525, 0.6667, 0.525, 0.6667, 0.525, 0.5833, 0.525, 0.5833, 0.5709, 0.75, 0.5709, 0.75, 0.525, 0.75, 0.525, 0.75, 0.75, 0.75, 0.69, 0.75, 0.69, 0.75, 0.75, 0.75, 0.375, 0.5, 0.375, 0.435, 0.375, 0.435, 0.375, 0.5, 0.4583, 0.5833, 0.4583, 0.5833, 0.4583, 0.5833, 0.4583, 0.5833, 0.4583, 0.5, 0.375, 0.5, 0.375, 0.5, 0.4583, 0.5, 0.375, 0.435, 0.375, 0.375, 0.375, 0.375, 0.375, 0.435, 0.4583, 0.5833, 0.4583, 0.5, 0.4583, 0.5, 0.4583, 0.5833, 0.625, 0.75, 0.5709, 0.75, 0.5709, 0.75, 0.625, 0.75, 0.525, 0.5833, 0.4859, 0.5833, 0.4859, 0.5833, 0.525, 0.5833, 0.4859, 0.5833, 0.4583, 0.5833, 0.4583, 0.5833, 0.4859, 0.5833, 0.69, 0.75, 0.625, 0.75, 0.625, 0.75, 0.69, 0.75, 0.525, 0.75, 0.525, 0.6667, 0.525, 0.6667, 0.525, 0.75, 0.525, 0.6667, 0.525, 0.5833, 0.525, 0.5833, 0.525, 0.6667, 0.5709, 0.75, 0.525, 0.75, 0.525, 0.75, 0.5709, 0.75, 0.625, 0.7122, 0.69, 0.7088, 0.69, 0.75, 0.625, 0.75, 0.69, 0.7088, 0.75, 0.682, 0.75, 0.75, 0.69, 0.75])
me_cube_003.materials.append(mat_mc2)
me_cube_003.use_remesh_preserve_volume = False
me_cube_003.use_remesh_preserve_attributes = False
me_cube_003.use_mirror_vertex_groups = False
me_cube_003.update()
me_cube_004 = bpy.data.meshes.new('Cube.004')
me_cube_004.from_pydata([], [], [])
_uv = me_cube_004.uv_layers.new(name='UVMap')
_uv.uv.foreach_set('vector', [])
me_cube_004.materials.append(mat_mc1)
me_cube_004.use_remesh_preserve_volume = False
me_cube_004.use_remesh_preserve_attributes = False
me_cube_004.use_mirror_vertex_groups = False
me_cube_004.update()

# ---- objects
ob_cube_001 = bpy.data.objects.new('Cube.001', me_cube_002)
ob_cube_002 = bpy.data.objects.new('Cube.002', me_cube_003)
ob_cube_003 = bpy.data.objects.new('Cube.003', me_cube_004)

# ---- transforms, parenting, visibility, modifiers, constraints
ob_cube_001.location = (0.0, 0.0, 0.4696)
ob_cube_001.lock_rotations_4d = False
ob_cube_001.empty_display_type = 'ARROWS'
ob_cube_001.lineart.crease_threshold = 0.0
_m = ob_cube_001.modifiers.new('Mirror', 'MIRROR')
_m.use_clip = True
ob_cube_002.location = (0.0, -0.05116, 0.5141)
ob_cube_002.lock_rotations_4d = False
ob_cube_002.empty_display_type = 'ARROWS'
ob_cube_002.lineart.crease_threshold = 0.0
ob_cube_003.location = (0.0, 0.0, 0.534)
ob_cube_003.scale = (1.05, 1.05, 1.05)
ob_cube_003.lock_rotations_4d = False
ob_cube_003.empty_display_type = 'ARROWS'
ob_cube_003.lineart.crease_threshold = 0.0
_m = ob_cube_003.modifiers.new('Mirror', 'MIRROR')
_m.use_clip = True

# ---- collection membership
col_collection.objects.link(ob_cube_001)
col_collection.objects.link(ob_cube_002)
col_collection.objects.link(ob_cube_003)

# ---- scene / render settings (as saved in the file)
scene.frame_start = 1; scene.frame_end = 250; scene.frame_set(112)
scene.render.engine = 'BLENDER_EEVEE_NEXT'
scene.cycles.use_denoising = False
scene.cycles.samples = 128
scene.cycles.sampling_pattern = 'TABULATED_SOBOL'
scene.cycles.use_adaptive_sampling = False
scene.cycles.use_light_tree = False
scene.view_settings.view_transform = 'Filmic'
bpy.context.view_layer.update()

# ---- added for rendering (the .blend has no active camera and no usable light): camera, sun
cam_auto = bpy.data.cameras.new('AutoCamera')
cam_auto.lens = 50.0
cam_auto.sensor_width = 36.0
cam_auto.clip_end = 1000.0
ob_auto_camera = bpy.data.objects.new('AutoCamera', cam_auto)
scene.collection.objects.link(ob_auto_camera)
ob_auto_camera.location = (18.7389, -22.5689, 10.4654)
ob_auto_camera.rotation_euler = (1.09748, -7.21219e-08, 0.694738)
scene.camera = ob_auto_camera
light_auto_sun = bpy.data.lights.new('AutoSun', 'SUN')
light_auto_sun.energy = 3.0
light_auto_sun.angle = 0.0523599
ob_auto_sun = bpy.data.objects.new('AutoSun', light_auto_sun)
scene.collection.objects.link(ob_auto_sun)
ob_auto_sun.rotation_euler = (0.872665, 0.174533, 0.523599)
bpy.context.view_layer.update()
